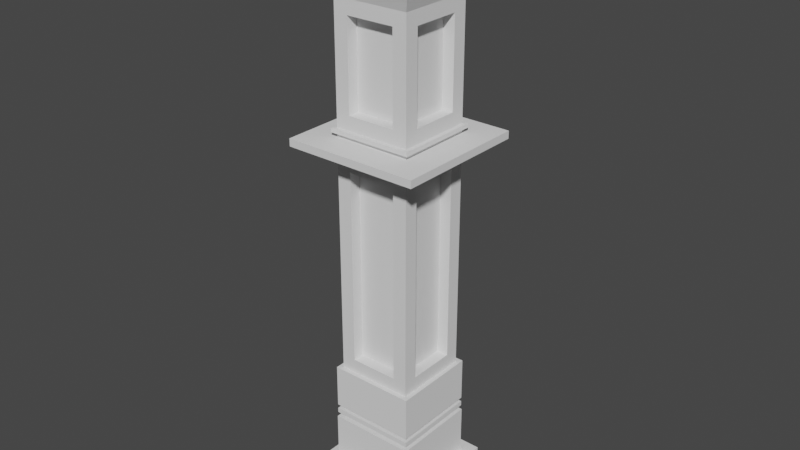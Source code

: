 # Source: column.blend  (saved by Blender 3.4.6; exported with 4.5.12 LTS)
import bpy
from mathutils import Matrix  # noqa: F401  (used for matrix-valued properties, if any)

bpy.ops.wm.read_factory_settings(use_empty=True)
scene = bpy.context.scene
scene.name = 'Scene'

# ---- collections
col_collection = bpy.data.collections.new('Collection'); scene.collection.children.link(col_collection)

# ---- world
world_world = bpy.data.worlds.new('World'); scene.world = world_world
world_world.use_nodes = True; world_world.node_tree.nodes.clear()
_N = world_world.node_tree.nodes; _L = world_world.node_tree.links
n0 = _N.new('ShaderNodeOutputWorld'); n0.name = 'World Output'; n0.location = (300, 300)
n1 = _N.new('ShaderNodeBackground'); n1.name = 'Background'; n1.location = (10, 300)
n1.inputs[0].default_value = (0.05088, 0.05088, 0.05088, 1.0)
_L.new(n1.outputs[0], n0.inputs[0])
n0.is_active_output = True
world_world.color = (0.05088, 0.05088, 0.05088)
world_world.use_sun_shadow = False
world_world.sun_shadow_jitter_overblur = 0.0

# ---- meshes
me_cube_001 = bpy.data.meshes.new('Cube.001')
me_cube_001.from_pydata([(-21.57, -21.57, -7.093), (-16.77, -16.77, 7.093), (-21.57, 21.57, -7.093), (-16.77, 16.77, 7.093), (21.57, -21.57, -7.093), (16.77, -16.77, 7.093), (21.57, 21.57, -7.093), (16.77, 16.77, 7.093), (-21.57, -21.57, 7.093), (-21.57, 21.57, 7.093), (21.57, 21.57, 7.093), (21.57, -21.57, 7.093), (-14.81, -14.81, 26.02), (-14.81, 14.81, 26.02), (14.81, 14.81, 26.02), (14.81, -14.81, 26.02), (-16.77, -16.77, 26.02), (-16.77, 16.77, 26.02), (16.77, 16.77, 26.02), (16.77, -16.77, 26.02), (-14.81, -14.81, 27.87), (-14.81, 14.81, 27.87), (14.81, 14.81, 27.87), (14.81, -14.81, 27.87), (-14.81, -14.81, 29.74), (-14.81, 14.81, 29.74), (14.81, 14.81, 29.74), (14.81, -14.81, 29.74), (-16.58, -16.58, 27.87), (-16.58, 16.58, 27.87), (16.58, 16.58, 27.87), (16.58, -16.58, 27.87), (-16.58, -16.58, 29.74), (-16.58, 16.58, 29.74), (16.58, 16.58, 29.74), (16.58, -16.58, 29.74), (-14.81, -14.81, 31.38), (-14.81, 14.81, 31.38), (14.81, 14.81, 31.38), (14.81, -14.81, 31.38), (-14.81, -14.81, 48.27), (-14.81, 14.81, 48.27), (14.81, 14.81, 48.27), (14.81, -14.81, 48.27), (-16.58, -16.58, 31.38), (-16.58, 16.58, 31.38), (16.58, 16.58, 31.38), (16.58, -16.58, 31.38), (-16.58, -16.58, 48.27), (-16.58, 16.58, 48.27), (16.58, 16.58, 48.27), (16.58, -16.58, 48.27), (-14.81, -14.81, 134.2), (-14.81, 14.81, 134.2), (14.81, 14.81, 134.2), (14.81, -14.81, 134.2), (-14.81, -14.81, 135.9), (-14.81, 14.81, 135.9), (14.81, 14.81, 135.9), (14.81, -14.81, 135.9), (-14.81, -14.81, 134.2), (-14.81, 14.81, 134.2), (14.81, 14.81, 134.2), (14.81, -14.81, 134.2), (-14.81, -14.81, 135.9), (-14.81, 14.81, 135.9), (14.81, 14.81, 135.9), (14.81, -14.81, 135.9), (-16.58, -16.58, 134.2), (-16.58, 16.58, 134.2), (16.58, 16.58, 134.2), (16.58, -16.58, 134.2), (-16.58, -16.58, 135.9), (-16.58, 16.58, 135.9), (16.58, 16.58, 135.9), (16.58, -16.58, 135.9), (-14.81, -14.81, 137.5), (-14.81, 14.81, 137.5), (14.81, 14.81, 137.5), (14.81, -14.81, 137.5), (-14.81, -14.81, 140.4), (-14.81, 14.81, 140.4), (14.81, 14.81, 140.4), (14.81, -14.81, 140.4), (-26.07, -26.07, 137.5), (-26.07, 26.07, 137.5), (26.07, 26.07, 137.5), (26.07, -26.07, 137.5), (-26.07, -26.07, 140.4), (-26.07, 26.07, 140.4), (26.07, 26.07, 140.4), (26.07, -26.07, 140.4), (-14.81, -14.81, 142.1), (-14.81, 14.81, 142.1), (14.81, 14.81, 142.1), (14.81, -14.81, 142.1), (-14.81, -14.81, 143.7), (-14.81, 14.81, 143.7), (14.81, 14.81, 143.7), (14.81, -14.81, 143.7), (-16.29, -16.29, 142.1), (-16.29, 16.29, 142.1), (16.29, 16.29, 142.1), (16.29, -16.29, 142.1), (-16.29, -16.29, 143.7), (-16.29, 16.29, 143.7), (16.29, 16.29, 143.7), (16.29, -16.29, 143.7), (-14.81, -14.81, 188.3), (-14.81, 14.81, 188.3), (14.81, 14.81, 188.3), (14.81, -14.81, 188.3), (-20.8, -20.8, 205.8), (-20.8, 20.8, 205.8), (20.8, 20.8, 205.8), (20.8, -20.8, 205.8), (-20.8, -20.8, 219.8), (-20.8, 20.8, 219.8), (20.8, 20.8, 219.8), (20.8, -20.8, 219.8), (-25.72, -25.72, 205.8), (-25.72, 25.72, 205.8), (25.72, 25.72, 205.8), (25.72, -25.72, 205.8), (-25.72, -25.72, 219.8), (-25.72, 25.72, 219.8), (25.72, 25.72, 219.8), (25.72, -25.72, 219.8), (14.81, -9.345, 53.73), (14.81, 9.345, 53.73), (14.81, 9.345, 128.7), (14.81, -9.345, 128.7), (-14.81, 9.345, 53.73), (-14.81, -9.345, 53.73), (-14.81, -9.345, 128.7), (-14.81, 9.345, 128.7), (-9.345, -14.81, 53.73), (9.345, -14.81, 53.73), (9.345, -14.81, 128.7), (-9.345, -14.81, 128.7), (9.345, 14.81, 53.73), (-9.345, 14.81, 53.73), (-9.345, 14.81, 128.7), (9.345, 14.81, 128.7), (-9.345, -14.81, 149.2), (9.345, -14.81, 149.2), (9.345, -14.81, 182.9), (-9.345, -14.81, 182.9), (9.345, 14.81, 149.2), (-9.345, 14.81, 149.2), (-9.345, 14.81, 182.9), (9.345, 14.81, 182.9), (14.81, -9.345, 149.2), (14.81, 9.345, 149.2), (14.81, 9.345, 182.9), (14.81, -9.345, 182.9), (-14.81, 9.345, 149.2), (-14.81, -9.345, 149.2), (-14.81, -9.345, 182.9), (-14.81, 9.345, 182.9), (6.243, 9.345, 53.73), (6.243, -9.345, 53.73), (6.243, -9.345, 128.7), (6.243, 9.345, 128.7), (-6.243, -9.345, 53.73), (-6.243, 9.345, 53.73), (-6.243, 9.345, 128.7), (-6.243, -9.345, 128.7), (9.345, -6.243, 53.73), (-9.345, -6.243, 53.73), (-9.345, -6.243, 128.7), (9.345, -6.243, 128.7), (-9.345, 6.243, 53.73), (9.345, 6.243, 53.73), (9.345, 6.243, 128.7), (-9.345, 6.243, 128.7), (9.345, -6.243, 149.2), (-9.345, -6.243, 149.2), (-9.345, -6.243, 182.9), (9.345, -6.243, 182.9), (-9.345, 6.243, 149.2), (9.345, 6.243, 149.2), (9.345, 6.243, 182.9), (-9.345, 6.243, 182.9), (6.243, 9.345, 149.2), (6.243, -9.345, 149.2), (6.243, -9.345, 182.9), (6.243, 9.345, 182.9), (-6.243, -9.345, 149.2), (-6.243, 9.345, 149.2), (-6.243, 9.345, 182.9), (-6.243, -9.345, 182.9), (10.32, 9.345, 53.73), (10.32, -9.345, 53.73), (10.32, -9.345, 128.7), (10.32, 9.345, 128.7), (-10.32, -9.345, 53.73), (-10.32, 9.345, 53.73), (-10.32, 9.345, 128.7), (-10.32, -9.345, 128.7), (9.345, -10.32, 53.73), (-9.345, -10.32, 53.73), (-9.345, -10.32, 128.7), (9.345, -10.32, 128.7), (-9.345, 10.32, 53.73), (9.345, 10.32, 53.73), (9.345, 10.32, 128.7), (-9.345, 10.32, 128.7), (9.345, -10.32, 149.2), (-9.345, -10.32, 149.2), (-9.345, -10.32, 182.9), (9.345, -10.32, 182.9), (-9.345, 10.32, 149.2), (9.345, 10.32, 149.2), (9.345, 10.32, 182.9), (-9.345, 10.32, 182.9), (10.32, 9.345, 149.2), (10.32, -9.345, 149.2), (10.32, -9.345, 182.9), (10.32, 9.345, 182.9), (-10.32, -9.345, 149.2), (-10.32, 9.345, 149.2), (-10.32, 9.345, 182.9), (-10.32, -9.345, 182.9)], [], [(0, 8, 9, 2), (2, 9, 10, 6), (6, 10, 11, 4), (4, 11, 8, 0), (2, 6, 4, 0), (1, 5, 19, 16), (1, 3, 9, 8), (3, 7, 10, 9), (7, 5, 11, 10), (5, 1, 8, 11), (12, 15, 23, 20), (7, 3, 17, 18), (5, 7, 18, 19), (3, 1, 16, 17), (12, 13, 17, 16), (13, 14, 18, 17), (14, 15, 19, 18), (15, 12, 16, 19), (27, 24, 32, 35), (14, 13, 21, 22), (15, 14, 22, 23), (13, 12, 20, 21), (27, 26, 38, 39), (23, 22, 30, 31), (24, 25, 33, 32), (26, 27, 35, 34), (31, 30, 34, 35), (29, 28, 32, 33), (28, 31, 35, 32), (30, 29, 33, 34), (21, 20, 28, 29), (25, 26, 34, 33), (20, 23, 31, 28), (22, 21, 29, 30), (40, 41, 49, 48), (25, 24, 36, 37), (24, 27, 39, 36), (26, 25, 37, 38), (130, 131, 162, 163), (42, 43, 51, 50), (38, 37, 45, 46), (36, 39, 47, 44), (47, 46, 50, 51), (45, 44, 48, 49), (44, 47, 51, 48), (46, 45, 49, 50), (39, 38, 46, 47), (43, 40, 48, 51), (37, 36, 44, 45), (41, 42, 50, 49), (55, 54, 62, 63), (150, 151, 182, 183), (136, 137, 168, 169), (156, 157, 188, 189), (59, 58, 78, 79), (56, 57, 65, 64), (58, 59, 67, 66), (54, 53, 61, 62), (62, 61, 69, 70), (60, 63, 71, 68), (65, 66, 74, 73), (67, 64, 72, 75), (59, 56, 64, 67), (53, 52, 60, 61), (57, 58, 66, 65), (52, 55, 63, 60), (70, 69, 73, 74), (71, 70, 74, 75), (69, 68, 72, 73), (68, 71, 75, 72), (66, 67, 75, 74), (64, 65, 73, 72), (63, 62, 70, 71), (61, 60, 68, 69), (81, 82, 90, 89), (57, 56, 76, 77), (56, 59, 79, 76), (58, 57, 77, 78), (80, 83, 95, 92), (77, 76, 84, 85), (83, 80, 88, 91), (79, 78, 86, 87), (87, 86, 90, 91), (85, 84, 88, 89), (84, 87, 91, 88), (86, 85, 89, 90), (76, 79, 87, 84), (78, 77, 85, 86), (82, 83, 91, 90), (80, 81, 89, 88), (92, 95, 103, 100), (82, 81, 93, 94), (83, 82, 94, 95), (81, 80, 92, 93), (129, 130, 163, 160), (97, 98, 106, 105), (93, 92, 100, 101), (99, 96, 104, 107), (101, 100, 104, 105), (100, 103, 107, 104), (102, 101, 105, 106), (103, 102, 106, 107), (94, 93, 101, 102), (98, 99, 107, 106), (96, 97, 105, 104), (95, 94, 102, 103), (109, 108, 112, 113), (149, 150, 183, 180), (131, 128, 161, 162), (151, 148, 181, 182), (118, 119, 127, 126), (108, 111, 115, 112), (110, 109, 113, 114), (111, 110, 114, 115), (118, 117, 116, 119), (114, 113, 121, 122), (112, 115, 123, 120), (117, 118, 126, 125), (120, 123, 127, 124), (122, 121, 125, 126), (123, 122, 126, 127), (121, 120, 124, 125), (116, 117, 125, 124), (115, 114, 122, 123), (119, 116, 124, 127), (113, 112, 120, 121), (43, 42, 129, 128), (42, 54, 130, 129), (54, 55, 131, 130), (55, 43, 128, 131), (41, 40, 133, 132), (40, 52, 134, 133), (52, 53, 135, 134), (53, 41, 132, 135), (40, 43, 137, 136), (43, 55, 138, 137), (55, 52, 139, 138), (52, 40, 136, 139), (42, 41, 141, 140), (41, 53, 142, 141), (53, 54, 143, 142), (54, 42, 140, 143), (96, 99, 145, 144), (99, 111, 146, 145), (111, 108, 147, 146), (108, 96, 144, 147), (98, 97, 149, 148), (97, 109, 150, 149), (109, 110, 151, 150), (110, 98, 148, 151), (99, 98, 153, 152), (98, 110, 154, 153), (110, 111, 155, 154), (111, 99, 152, 155), (97, 96, 157, 156), (96, 108, 158, 157), (108, 109, 159, 158), (109, 97, 156, 159), (181, 180, 212, 213), (164, 167, 199, 196), (179, 178, 210, 211), (166, 165, 197, 198), (176, 179, 211, 208), (191, 190, 222, 223), (165, 164, 196, 197), (178, 177, 209, 210), (159, 156, 189, 190), (139, 136, 169, 170), (157, 158, 191, 188), (137, 138, 171, 168), (144, 145, 176, 177), (158, 159, 190, 191), (138, 139, 170, 171), (147, 144, 177, 178), (145, 146, 179, 176), (152, 153, 184, 185), (132, 133, 164, 165), (146, 147, 178, 179), (155, 152, 185, 186), (135, 132, 165, 166), (153, 154, 187, 184), (133, 134, 167, 164), (140, 141, 172, 173), (154, 155, 186, 187), (134, 135, 166, 167), (143, 140, 173, 174), (141, 142, 175, 172), (148, 149, 180, 181), (128, 129, 160, 161), (142, 143, 174, 175), (193, 192, 195, 194), (197, 196, 199, 198), (201, 200, 203, 202), (205, 204, 207, 206), (209, 208, 211, 210), (213, 212, 215, 214), (217, 216, 219, 218), (221, 220, 223, 222), (167, 166, 198, 199), (182, 181, 213, 214), (169, 168, 200, 201), (180, 183, 215, 212), (170, 169, 201, 202), (183, 182, 214, 215), (168, 171, 203, 200), (185, 184, 216, 217), (171, 170, 202, 203), (186, 185, 217, 218), (173, 172, 204, 205), (184, 187, 219, 216), (174, 173, 205, 206), (161, 160, 192, 193), (187, 186, 218, 219), (172, 175, 207, 204), (162, 161, 193, 194), (189, 188, 220, 221), (175, 174, 206, 207), (160, 163, 195, 192), (190, 189, 221, 222), (177, 176, 208, 209), (163, 162, 194, 195), (188, 191, 223, 220)])
_uv = me_cube_001.uv_layers.new(name='UVMap')
_uv.uv.foreach_set('vector', [0.375, 0.0, 0.625, 0.0, 0.625, 0.25, 0.375, 0.25, 0.375, 0.25, 0.625, 0.25, 0.625, 0.5, 0.375, 0.5, 0.375, 0.5, 0.625, 0.5, 0.625, 0.75, 0.375, 0.75, 0.375, 0.75, 0.625, 0.75, 0.625, 1.0, 0.375, 1.0, 0.125, 0.5, 0.375, 0.5, 0.375, 0.75, 0.125, 0.75, 0.8472, 0.7222, 0.6528, 0.7222, 0.6528, 0.7222, 0.8472, 0.7222, 0.8472, 0.7222, 0.8472, 0.5278, 0.875, 0.5, 0.875, 0.75, 0.8472, 0.5278, 0.6528, 0.5278, 0.625, 0.5, 0.875, 0.5, 0.6528, 0.5278, 0.6528, 0.7222, 0.625, 0.75, 0.625, 0.5, 0.6528, 0.7222, 0.8472, 0.7222, 0.875, 0.75, 0.625, 0.75, 0.8358, 0.7108, 0.6642, 0.7108, 0.6642, 0.7108, 0.8358, 0.7108, 0.6528, 0.5278, 0.8472, 0.5278, 0.8472, 0.5278, 0.6528, 0.5278, 0.6528, 0.7222, 0.6528, 0.5278, 0.6528, 0.5278, 0.6528, 0.7222, 0.8472, 0.5278, 0.8472, 0.7222, 0.8472, 0.7222, 0.8472, 0.5278, 0.8358, 0.7108, 0.8358, 0.5392, 0.8472, 0.5278, 0.8472, 0.7222, 0.8358, 0.5392, 0.6642, 0.5392, 0.6528, 0.5278, 0.8472, 0.5278, 0.6642, 0.5392, 0.6642, 0.7108, 0.6528, 0.7222, 0.6528, 0.5278, 0.6642, 0.7108, 0.8358, 0.7108, 0.8472, 0.7222, 0.6528, 0.7222, 0.6642, 0.7108, 0.8358, 0.7108, 0.8358, 0.7108, 0.6642, 0.7108, 0.6642, 0.5392, 0.8358, 0.5392, 0.8358, 0.5392, 0.6642, 0.5392, 0.6642, 0.7108, 0.6642, 0.5392, 0.6642, 0.5392, 0.6642, 0.7108, 0.8358, 0.5392, 0.8358, 0.7108, 0.8358, 0.7108, 0.8358, 0.5392, 0.6642, 0.7108, 0.6642, 0.5392, 0.6642, 0.5392, 0.6642, 0.7108, 0.6642, 0.7108, 0.6642, 0.5392, 0.6642, 0.5392, 0.6642, 0.7108, 0.8358, 0.7108, 0.8358, 0.5392, 0.8358, 0.5392, 0.8358, 0.7108, 0.6642, 0.5392, 0.6642, 0.7108, 0.6642, 0.7108, 0.6642, 0.5392, 0.6642, 0.7108, 0.6642, 0.5392, 0.6642, 0.5392, 0.6642, 0.7108, 0.8358, 0.5392, 0.8358, 0.7108, 0.8358, 0.7108, 0.8358, 0.5392, 0.8358, 0.7108, 0.6642, 0.7108, 0.6642, 0.7108, 0.8358, 0.7108, 0.6642, 0.5392, 0.8358, 0.5392, 0.8358, 0.5392, 0.6642, 0.5392, 0.8358, 0.5392, 0.8358, 0.7108, 0.8358, 0.7108, 0.8358, 0.5392, 0.8358, 0.5392, 0.6642, 0.5392, 0.6642, 0.5392, 0.8358, 0.5392, 0.8358, 0.7108, 0.6642, 0.7108, 0.6642, 0.7108, 0.8358, 0.7108, 0.6642, 0.5392, 0.8358, 0.5392, 0.8358, 0.5392, 0.6642, 0.5392, 0.8358, 0.7108, 0.8358, 0.5392, 0.8358, 0.5392, 0.8358, 0.7108, 0.8358, 0.5392, 0.8358, 0.7108, 0.8358, 0.7108, 0.8358, 0.5392, 0.8358, 0.7108, 0.6642, 0.7108, 0.6642, 0.7108, 0.8358, 0.7108, 0.6642, 0.5392, 0.8358, 0.5392, 0.8358, 0.5392, 0.6642, 0.5392, 0.6642, 0.5708, 0.6642, 0.6792, 0.6642, 0.6792, 0.6642, 0.5708, 0.6642, 0.5392, 0.6642, 0.7108, 0.6642, 0.7108, 0.6642, 0.5392, 0.6642, 0.5392, 0.8358, 0.5392, 0.8358, 0.5392, 0.6642, 0.5392, 0.8358, 0.7108, 0.6642, 0.7108, 0.6642, 0.7108, 0.8358, 0.7108, 0.6642, 0.7108, 0.6642, 0.5392, 0.6642, 0.5392, 0.6642, 0.7108, 0.8358, 0.5392, 0.8358, 0.7108, 0.8358, 0.7108, 0.8358, 0.5392, 0.8358, 0.7108, 0.6642, 0.7108, 0.6642, 0.7108, 0.8358, 0.7108, 0.6642, 0.5392, 0.8358, 0.5392, 0.8358, 0.5392, 0.6642, 0.5392, 0.6642, 0.7108, 0.6642, 0.5392, 0.6642, 0.5392, 0.6642, 0.7108, 0.6642, 0.7108, 0.8358, 0.7108, 0.8358, 0.7108, 0.6642, 0.7108, 0.8358, 0.5392, 0.8358, 0.7108, 0.8358, 0.7108, 0.8358, 0.5392, 0.8358, 0.5392, 0.6642, 0.5392, 0.6642, 0.5392, 0.8358, 0.5392, 0.6642, 0.7108, 0.6642, 0.5392, 0.6642, 0.5392, 0.6642, 0.7108, 0.8042, 0.5392, 0.6958, 0.5392, 0.6958, 0.5392, 0.8042, 0.5392, 0.8042, 0.7108, 0.6958, 0.7108, 0.6958, 0.7108, 0.8042, 0.7108, 0.8358, 0.5708, 0.8358, 0.6792, 0.8358, 0.6792, 0.8358, 0.5708, 0.6642, 0.7108, 0.6642, 0.5392, 0.6642, 0.5392, 0.6642, 0.7108, 0.8358, 0.7108, 0.8358, 0.5392, 0.8358, 0.5392, 0.8358, 0.7108, 0.6642, 0.5392, 0.6642, 0.7108, 0.6642, 0.7108, 0.6642, 0.5392, 0.6642, 0.5392, 0.8358, 0.5392, 0.8358, 0.5392, 0.6642, 0.5392, 0.6642, 0.5392, 0.8358, 0.5392, 0.8358, 0.5392, 0.6642, 0.5392, 0.8358, 0.7108, 0.6642, 0.7108, 0.6642, 0.7108, 0.8358, 0.7108, 0.8358, 0.5392, 0.6642, 0.5392, 0.6642, 0.5392, 0.8358, 0.5392, 0.6642, 0.7108, 0.8358, 0.7108, 0.8358, 0.7108, 0.6642, 0.7108, 0.6642, 0.7108, 0.8358, 0.7108, 0.8358, 0.7108, 0.6642, 0.7108, 0.8358, 0.5392, 0.8358, 0.7108, 0.8358, 0.7108, 0.8358, 0.5392, 0.8358, 0.5392, 0.6642, 0.5392, 0.6642, 0.5392, 0.8358, 0.5392, 0.8358, 0.7108, 0.6642, 0.7108, 0.6642, 0.7108, 0.8358, 0.7108, 0.6642, 0.5392, 0.8358, 0.5392, 0.8358, 0.5392, 0.6642, 0.5392, 0.6642, 0.7108, 0.6642, 0.5392, 0.6642, 0.5392, 0.6642, 0.7108, 0.8358, 0.5392, 0.8358, 0.7108, 0.8358, 0.7108, 0.8358, 0.5392, 0.8358, 0.7108, 0.6642, 0.7108, 0.6642, 0.7108, 0.8358, 0.7108, 0.6642, 0.5392, 0.6642, 0.7108, 0.6642, 0.7108, 0.6642, 0.5392, 0.8358, 0.7108, 0.8358, 0.5392, 0.8358, 0.5392, 0.8358, 0.7108, 0.6642, 0.7108, 0.6642, 0.5392, 0.6642, 0.5392, 0.6642, 0.7108, 0.8358, 0.5392, 0.8358, 0.7108, 0.8358, 0.7108, 0.8358, 0.5392, 0.8358, 0.5392, 0.6642, 0.5392, 0.6642, 0.5392, 0.8358, 0.5392, 0.8358, 0.5392, 0.8358, 0.7108, 0.8358, 0.7108, 0.8358, 0.5392, 0.8358, 0.7108, 0.6642, 0.7108, 0.6642, 0.7108, 0.8358, 0.7108, 0.6642, 0.5392, 0.8358, 0.5392, 0.8358, 0.5392, 0.6642, 0.5392, 0.8358, 0.7108, 0.6642, 0.7108, 0.6642, 0.7108, 0.8358, 0.7108, 0.8358, 0.5392, 0.8358, 0.7108, 0.8358, 0.7108, 0.8358, 0.5392, 0.6642, 0.7108, 0.8358, 0.7108, 0.8358, 0.7108, 0.6642, 0.7108, 0.6642, 0.7108, 0.6642, 0.5392, 0.6642, 0.5392, 0.6642, 0.7108, 0.6642, 0.7108, 0.6642, 0.5392, 0.6642, 0.5392, 0.6642, 0.7108, 0.8358, 0.5392, 0.8358, 0.7108, 0.8358, 0.7108, 0.8358, 0.5392, 0.8358, 0.7108, 0.6642, 0.7108, 0.6642, 0.7108, 0.8358, 0.7108, 0.6642, 0.5392, 0.8358, 0.5392, 0.8358, 0.5392, 0.6642, 0.5392, 0.8358, 0.7108, 0.6642, 0.7108, 0.6642, 0.7108, 0.8358, 0.7108, 0.6642, 0.5392, 0.8358, 0.5392, 0.8358, 0.5392, 0.6642, 0.5392, 0.6642, 0.5392, 0.6642, 0.7108, 0.6642, 0.7108, 0.6642, 0.5392, 0.8358, 0.7108, 0.8358, 0.5392, 0.8358, 0.5392, 0.8358, 0.7108, 0.8358, 0.7108, 0.6642, 0.7108, 0.6642, 0.7108, 0.8358, 0.7108, 0.6642, 0.5392, 0.8358, 0.5392, 0.8358, 0.5392, 0.6642, 0.5392, 0.6642, 0.7108, 0.6642, 0.5392, 0.6642, 0.5392, 0.6642, 0.7108, 0.8358, 0.5392, 0.8358, 0.7108, 0.8358, 0.7108, 0.8358, 0.5392, 0.6642, 0.5708, 0.6642, 0.5708, 0.6642, 0.5708, 0.6642, 0.5708, 0.8358, 0.5392, 0.6642, 0.5392, 0.6642, 0.5392, 0.8358, 0.5392, 0.8358, 0.5392, 0.8358, 0.7108, 0.8358, 0.7108, 0.8358, 0.5392, 0.6642, 0.7108, 0.8358, 0.7108, 0.8358, 0.7108, 0.6642, 0.7108, 0.8358, 0.5392, 0.8358, 0.7108, 0.8358, 0.7108, 0.8358, 0.5392, 0.8358, 0.7108, 0.6642, 0.7108, 0.6642, 0.7108, 0.8358, 0.7108, 0.6642, 0.5392, 0.8358, 0.5392, 0.8358, 0.5392, 0.6642, 0.5392, 0.6642, 0.7108, 0.6642, 0.5392, 0.6642, 0.5392, 0.6642, 0.7108, 0.6642, 0.5392, 0.8358, 0.5392, 0.8358, 0.5392, 0.6642, 0.5392, 0.6642, 0.5392, 0.6642, 0.7108, 0.6642, 0.7108, 0.6642, 0.5392, 0.8358, 0.7108, 0.8358, 0.5392, 0.8358, 0.5392, 0.8358, 0.7108, 0.6642, 0.7108, 0.6642, 0.5392, 0.6642, 0.5392, 0.6642, 0.7108, 0.8358, 0.5392, 0.8358, 0.7108, 0.8358, 0.7108, 0.8358, 0.5392, 0.8042, 0.5392, 0.8042, 0.5392, 0.8042, 0.5392, 0.8042, 0.5392, 0.6642, 0.6792, 0.6642, 0.6792, 0.6642, 0.6792, 0.6642, 0.6792, 0.6958, 0.5392, 0.6958, 0.5392, 0.6958, 0.5392, 0.6958, 0.5392, 0.6642, 0.5392, 0.6642, 0.7108, 0.6642, 0.7108, 0.6642, 0.5392, 0.8358, 0.7108, 0.6642, 0.7108, 0.6642, 0.7108, 0.8358, 0.7108, 0.6642, 0.5392, 0.8358, 0.5392, 0.8358, 0.5392, 0.6642, 0.5392, 0.6642, 0.7108, 0.6642, 0.5392, 0.6642, 0.5392, 0.6642, 0.7108, 0.6642, 0.5392, 0.8358, 0.5392, 0.8358, 0.7108, 0.6642, 0.7108, 0.6642, 0.5392, 0.8358, 0.5392, 0.8358, 0.5392, 0.6642, 0.5392, 0.8358, 0.7108, 0.6642, 0.7108, 0.6642, 0.7108, 0.8358, 0.7108, 0.8358, 0.5392, 0.6642, 0.5392, 0.6642, 0.5392, 0.8358, 0.5392, 0.8358, 0.7108, 0.6642, 0.7108, 0.6642, 0.7108, 0.8358, 0.7108, 0.6642, 0.5392, 0.8358, 0.5392, 0.8358, 0.5392, 0.6642, 0.5392, 0.6642, 0.7108, 0.6642, 0.5392, 0.6642, 0.5392, 0.6642, 0.7108, 0.8358, 0.5392, 0.8358, 0.7108, 0.8358, 0.7108, 0.8358, 0.5392, 0.8358, 0.7108, 0.8358, 0.5392, 0.8358, 0.5392, 0.8358, 0.7108, 0.6642, 0.7108, 0.6642, 0.5392, 0.6642, 0.5392, 0.6642, 0.7108, 0.6642, 0.7108, 0.8358, 0.7108, 0.8358, 0.7108, 0.6642, 0.7108, 0.8358, 0.5392, 0.8358, 0.7108, 0.8358, 0.7108, 0.8358, 0.5392, 0.6642, 0.7108, 0.6642, 0.5392, 0.6642, 0.5708, 0.6642, 0.6792, 0.6642, 0.5392, 0.6642, 0.5392, 0.6642, 0.5708, 0.6642, 0.5708, 0.6642, 0.5392, 0.6642, 0.7108, 0.6642, 0.6792, 0.6642, 0.5708, 0.6642, 0.7108, 0.6642, 0.7108, 0.6642, 0.6792, 0.6642, 0.6792, 0.8358, 0.5392, 0.8358, 0.7108, 0.8358, 0.6792, 0.8358, 0.5708, 0.8358, 0.7108, 0.8358, 0.7108, 0.8358, 0.6792, 0.8358, 0.6792, 0.8358, 0.7108, 0.8358, 0.5392, 0.8358, 0.5708, 0.8358, 0.6792, 0.8358, 0.5392, 0.8358, 0.5392, 0.8358, 0.5708, 0.8358, 0.5708, 0.8358, 0.7108, 0.6642, 0.7108, 0.6958, 0.7108, 0.8042, 0.7108, 0.6642, 0.7108, 0.6642, 0.7108, 0.6958, 0.7108, 0.6958, 0.7108, 0.6642, 0.7108, 0.8358, 0.7108, 0.8042, 0.7108, 0.6958, 0.7108, 0.8358, 0.7108, 0.8358, 0.7108, 0.8042, 0.7108, 0.8042, 0.7108, 0.6642, 0.5392, 0.8358, 0.5392, 0.8042, 0.5392, 0.6958, 0.5392, 0.8358, 0.5392, 0.8358, 0.5392, 0.8042, 0.5392, 0.8042, 0.5392, 0.8358, 0.5392, 0.6642, 0.5392, 0.6958, 0.5392, 0.8042, 0.5392, 0.6642, 0.5392, 0.6642, 0.5392, 0.6958, 0.5392, 0.6958, 0.5392, 0.8358, 0.7108, 0.6642, 0.7108, 0.6958, 0.7108, 0.8042, 0.7108, 0.6642, 0.7108, 0.6642, 0.7108, 0.6958, 0.7108, 0.6958, 0.7108, 0.6642, 0.7108, 0.8358, 0.7108, 0.8042, 0.7108, 0.6958, 0.7108, 0.8358, 0.7108, 0.8358, 0.7108, 0.8042, 0.7108, 0.8042, 0.7108, 0.6642, 0.5392, 0.8358, 0.5392, 0.8042, 0.5392, 0.6958, 0.5392, 0.8358, 0.5392, 0.8358, 0.5392, 0.8042, 0.5392, 0.8042, 0.5392, 0.8358, 0.5392, 0.6642, 0.5392, 0.6958, 0.5392, 0.8042, 0.5392, 0.6642, 0.5392, 0.6642, 0.5392, 0.6958, 0.5392, 0.6958, 0.5392, 0.6642, 0.7108, 0.6642, 0.5392, 0.6642, 0.5708, 0.6642, 0.6792, 0.6642, 0.5392, 0.6642, 0.5392, 0.6642, 0.5708, 0.6642, 0.5708, 0.6642, 0.5392, 0.6642, 0.7108, 0.6642, 0.6792, 0.6642, 0.5708, 0.6642, 0.7108, 0.6642, 0.7108, 0.6642, 0.6792, 0.6642, 0.6792, 0.8358, 0.5392, 0.8358, 0.7108, 0.8358, 0.6792, 0.8358, 0.5708, 0.8358, 0.7108, 0.8358, 0.7108, 0.8358, 0.6792, 0.8358, 0.6792, 0.8358, 0.7108, 0.8358, 0.5392, 0.8358, 0.5708, 0.8358, 0.6792, 0.8358, 0.5392, 0.8358, 0.5392, 0.8358, 0.5708, 0.8358, 0.5708, 0.6958, 0.5392, 0.8042, 0.5392, 0.8042, 0.5392, 0.6958, 0.5392, 0.8358, 0.6792, 0.8358, 0.6792, 0.8358, 0.6792, 0.8358, 0.6792, 0.6958, 0.7108, 0.8042, 0.7108, 0.8042, 0.7108, 0.6958, 0.7108, 0.8358, 0.5708, 0.8358, 0.5708, 0.8358, 0.5708, 0.8358, 0.5708, 0.6958, 0.7108, 0.6958, 0.7108, 0.6958, 0.7108, 0.6958, 0.7108, 0.8358, 0.6792, 0.8358, 0.5708, 0.8358, 0.5708, 0.8358, 0.6792, 0.8358, 0.5708, 0.8358, 0.6792, 0.8358, 0.6792, 0.8358, 0.5708, 0.8042, 0.7108, 0.8042, 0.7108, 0.8042, 0.7108, 0.8042, 0.7108, 0.8358, 0.5708, 0.8358, 0.5708, 0.8358, 0.5708, 0.8358, 0.5708, 0.8042, 0.7108, 0.8042, 0.7108, 0.8042, 0.7108, 0.8042, 0.7108, 0.8358, 0.6792, 0.8358, 0.6792, 0.8358, 0.6792, 0.8358, 0.6792, 0.6958, 0.7108, 0.6958, 0.7108, 0.6958, 0.7108, 0.6958, 0.7108, 0.8042, 0.7108, 0.6958, 0.7108, 0.6958, 0.7108, 0.8042, 0.7108, 0.8358, 0.6792, 0.8358, 0.5708, 0.8358, 0.5708, 0.8358, 0.6792, 0.6958, 0.7108, 0.8042, 0.7108, 0.8042, 0.7108, 0.6958, 0.7108, 0.8042, 0.7108, 0.8042, 0.7108, 0.8042, 0.7108, 0.8042, 0.7108, 0.6958, 0.7108, 0.6958, 0.7108, 0.6958, 0.7108, 0.6958, 0.7108, 0.6642, 0.6792, 0.6642, 0.5708, 0.6642, 0.5708, 0.6642, 0.6792, 0.8358, 0.5708, 0.8358, 0.6792, 0.8358, 0.6792, 0.8358, 0.5708, 0.6958, 0.7108, 0.8042, 0.7108, 0.8042, 0.7108, 0.6958, 0.7108, 0.6642, 0.6792, 0.6642, 0.6792, 0.6642, 0.6792, 0.6642, 0.6792, 0.8358, 0.5708, 0.8358, 0.5708, 0.8358, 0.5708, 0.8358, 0.5708, 0.6642, 0.5708, 0.6642, 0.5708, 0.6642, 0.5708, 0.6642, 0.5708, 0.8358, 0.6792, 0.8358, 0.6792, 0.8358, 0.6792, 0.8358, 0.6792, 0.6958, 0.5392, 0.8042, 0.5392, 0.8042, 0.5392, 0.6958, 0.5392, 0.6642, 0.5708, 0.6642, 0.6792, 0.6642, 0.6792, 0.6642, 0.5708, 0.8358, 0.6792, 0.8358, 0.5708, 0.8358, 0.5708, 0.8358, 0.6792, 0.6958, 0.5392, 0.6958, 0.5392, 0.6958, 0.5392, 0.6958, 0.5392, 0.8042, 0.5392, 0.8042, 0.5392, 0.8042, 0.5392, 0.8042, 0.5392, 0.6958, 0.5392, 0.8042, 0.5392, 0.8042, 0.5392, 0.6958, 0.5392, 0.6642, 0.6792, 0.6642, 0.5708, 0.6642, 0.5708, 0.6642, 0.6792, 0.8042, 0.5392, 0.6958, 0.5392, 0.6958, 0.5392, 0.8042, 0.5392, 0.6642, 0.6792, 0.6642, 0.5708, 0.6642, 0.5708, 0.6642, 0.6792, 0.8358, 0.5708, 0.8358, 0.6792, 0.8358, 0.6792, 0.8358, 0.5708, 0.8042, 0.7108, 0.6958, 0.7108, 0.6958, 0.7108, 0.8042, 0.7108, 0.6958, 0.5392, 0.8042, 0.5392, 0.8042, 0.5392, 0.6958, 0.5392, 0.8042, 0.7108, 0.6958, 0.7108, 0.6958, 0.7108, 0.8042, 0.7108, 0.6958, 0.5392, 0.8042, 0.5392, 0.8042, 0.5392, 0.6958, 0.5392, 0.6642, 0.6792, 0.6642, 0.5708, 0.6642, 0.5708, 0.6642, 0.6792, 0.8358, 0.5708, 0.8358, 0.6792, 0.8358, 0.6792, 0.8358, 0.5708, 0.8358, 0.6792, 0.8358, 0.5708, 0.8358, 0.5708, 0.8358, 0.6792, 0.6958, 0.5392, 0.6958, 0.5392, 0.6958, 0.5392, 0.6958, 0.5392, 0.8042, 0.7108, 0.6958, 0.7108, 0.6958, 0.7108, 0.8042, 0.7108, 0.8042, 0.5392, 0.8042, 0.5392, 0.8042, 0.5392, 0.8042, 0.5392, 0.8042, 0.7108, 0.8042, 0.7108, 0.8042, 0.7108, 0.8042, 0.7108, 0.8042, 0.5392, 0.6958, 0.5392, 0.6958, 0.5392, 0.8042, 0.5392, 0.6958, 0.7108, 0.6958, 0.7108, 0.6958, 0.7108, 0.6958, 0.7108, 0.6642, 0.6792, 0.6642, 0.5708, 0.6642, 0.5708, 0.6642, 0.6792, 0.6958, 0.7108, 0.8042, 0.7108, 0.8042, 0.7108, 0.6958, 0.7108, 0.6642, 0.6792, 0.6642, 0.6792, 0.6642, 0.6792, 0.6642, 0.6792, 0.6958, 0.5392, 0.8042, 0.5392, 0.8042, 0.5392, 0.6958, 0.5392, 0.6642, 0.5708, 0.6642, 0.5708, 0.6642, 0.5708, 0.6642, 0.5708, 0.6958, 0.5392, 0.6958, 0.5392, 0.6958, 0.5392, 0.6958, 0.5392, 0.6642, 0.6792, 0.6642, 0.5708, 0.6642, 0.5708, 0.6642, 0.6792, 0.6642, 0.5708, 0.6642, 0.6792, 0.6642, 0.6792, 0.6642, 0.5708, 0.8042, 0.5392, 0.8042, 0.5392, 0.8042, 0.5392, 0.8042, 0.5392, 0.6642, 0.6792, 0.6642, 0.6792, 0.6642, 0.6792, 0.6642, 0.6792, 0.8358, 0.5708, 0.8358, 0.6792, 0.8358, 0.6792, 0.8358, 0.5708, 0.8042, 0.5392, 0.6958, 0.5392, 0.6958, 0.5392, 0.8042, 0.5392, 0.6642, 0.5708, 0.6642, 0.5708, 0.6642, 0.5708, 0.6642, 0.5708, 0.8358, 0.5708, 0.8358, 0.5708, 0.8358, 0.5708, 0.8358, 0.5708, 0.8042, 0.7108, 0.6958, 0.7108, 0.6958, 0.7108, 0.8042, 0.7108, 0.6642, 0.5708, 0.6642, 0.6792, 0.6642, 0.6792, 0.6642, 0.5708, 0.8358, 0.6792, 0.8358, 0.6792, 0.8358, 0.6792, 0.8358, 0.6792])
me_cube_001.update()

# ---- objects
ob_cube = bpy.data.objects.new('Cube', me_cube_001)

# ---- transforms, parenting, visibility, modifiers, constraints
ob_cube.location = (0.0, 0.0, 0.0)

# ---- collection membership
col_collection.objects.link(ob_cube)

# ---- scene / render settings (as saved in the file)
scene.frame_start = 1; scene.frame_end = 250; scene.frame_set(1)
scene.render.engine = 'BLENDER_EEVEE_NEXT'
scene.cycles.sampling_pattern = 'TABULATED_SOBOL'
scene.cycles.use_light_tree = False
scene.view_settings.view_transform = 'Filmic'
bpy.context.view_layer.update()

# ---- added for rendering (the .blend has no active camera and no usable light): camera, sun
cam_auto = bpy.data.cameras.new('AutoCamera')
cam_auto.lens = 50.0
cam_auto.sensor_width = 36.0
cam_auto.clip_end = 3874.38
ob_auto_camera = bpy.data.objects.new('AutoCamera', cam_auto)
scene.collection.objects.link(ob_auto_camera)
ob_auto_camera.location = (220.763, -264.916, 282.978)
ob_auto_camera.rotation_euler = (1.09748, -7.21219e-08, 0.694738)
scene.camera = ob_auto_camera
light_auto_sun = bpy.data.lights.new('AutoSun', 'SUN')
light_auto_sun.energy = 3.0
light_auto_sun.angle = 0.0523599
ob_auto_sun = bpy.data.objects.new('AutoSun', light_auto_sun)
scene.collection.objects.link(ob_auto_sun)
ob_auto_sun.rotation_euler = (0.872665, 0.174533, 0.523599)
bpy.context.view_layer.update()

